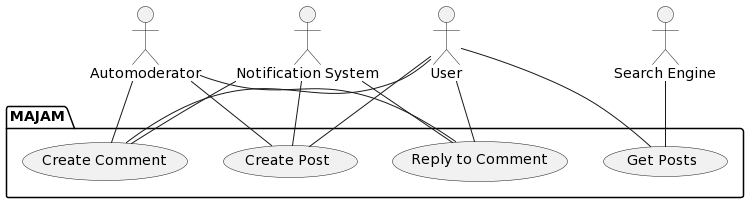

The diagram above was rendered by PlantUML. Its source (embedded in the PNG):
@startuml
actor "User" as user
actor "Automoderator" as automod
actor "Notification System" as notsys
actor "Search Engine" as searcheng

package "MAJAM" {
	usecase "Create Post" as CreatePost
	usecase "Create Comment" as CreateCom
	usecase "Reply to Comment" as ReplyCom
	usecase "Get Posts" as GetPost
}

user -- CreatePost
automod -- CreatePost
notsys -- CreatePost

user -- CreateCom
automod -- CreateCom
notsys -- CreateCom

user -- ReplyCom
automod -- ReplyCom
notsys -- ReplyCom

user -- GetPost
searcheng -- GetPost
@enduml